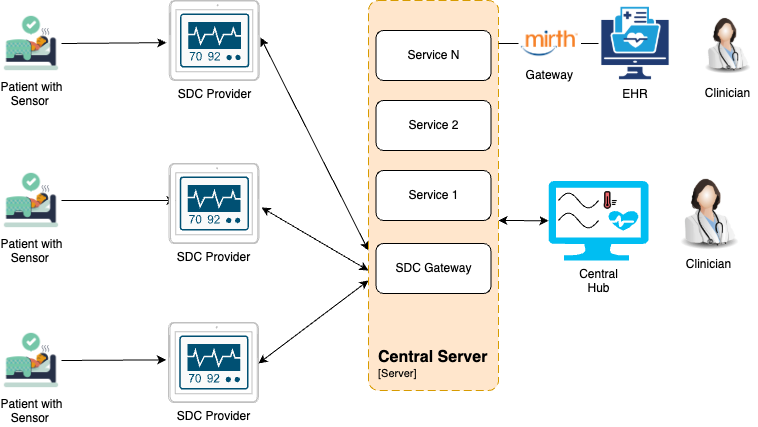

The diagram above was exported from draw.io. Its source (the exported page's mxGraphModel, read from the mxfile embedded in the PNG):
<mxGraphModel dx="1026" dy="684" grid="1" gridSize="10" guides="1" tooltips="1" connect="1" arrows="1" fold="1" page="1" pageScale="1" pageWidth="827" pageHeight="1169" math="0" shadow="0">
  <root>
    <mxCell id="mQtc3sOyb3P-JDi0qIk--0" />
    <mxCell id="mQtc3sOyb3P-JDi0qIk--1" parent="mQtc3sOyb3P-JDi0qIk--0" />
    <mxCell id="mQtc3sOyb3P-JDi0qIk--2" value="Patient with &lt;br&gt;Sensor&amp;nbsp;" style="shape=image;html=1;verticalAlign=top;verticalLabelPosition=bottom;labelBackgroundColor=#ffffff;imageAspect=0;aspect=fixed;image=https://cdn2.iconfinder.com/data/icons/cornavirus-covid-19/64/_bed_rest_sleep_sick_patient_bed_rest-128.png" vertex="1" parent="mQtc3sOyb3P-JDi0qIk--1">
      <mxGeometry x="53" y="330" width="60" height="60" as="geometry" />
    </mxCell>
    <mxCell id="mQtc3sOyb3P-JDi0qIk--3" value="" style="endArrow=classic;html=1;rounded=0;exitX=1;exitY=0.5;exitDx=0;exitDy=0;entryX=0.538;entryY=0.073;entryDx=0;entryDy=0;entryPerimeter=0;" edge="1" parent="mQtc3sOyb3P-JDi0qIk--1" source="mQtc3sOyb3P-JDi0qIk--2" target="mQtc3sOyb3P-JDi0qIk--11">
      <mxGeometry width="50" height="50" relative="1" as="geometry">
        <mxPoint x="140" y="370" as="sourcePoint" />
        <mxPoint x="217.83999999999992" y="362.1569999999999" as="targetPoint" />
      </mxGeometry>
    </mxCell>
    <mxCell id="mQtc3sOyb3P-JDi0qIk--4" value="Clinician" style="image;html=1;image=img/lib/clip_art/people/Doctor_Woman_128x128.png" vertex="1" parent="mQtc3sOyb3P-JDi0qIk--1">
      <mxGeometry x="720" y="330" width="80" height="80" as="geometry" />
    </mxCell>
    <mxCell id="mQtc3sOyb3P-JDi0qIk--5" value="Patient with &lt;br&gt;Sensor&amp;nbsp;" style="shape=image;html=1;verticalAlign=top;verticalLabelPosition=bottom;labelBackgroundColor=#ffffff;imageAspect=0;aspect=fixed;image=https://cdn2.iconfinder.com/data/icons/cornavirus-covid-19/64/_bed_rest_sleep_sick_patient_bed_rest-128.png" vertex="1" parent="mQtc3sOyb3P-JDi0qIk--1">
      <mxGeometry x="53" y="490" width="60" height="60" as="geometry" />
    </mxCell>
    <mxCell id="mQtc3sOyb3P-JDi0qIk--6" value="SDC Provider" style="verticalLabelPosition=bottom;verticalAlign=top;html=1;shadow=0;dashed=0;strokeWidth=1;shape=mxgraph.android.tab2;strokeColor=#c0c0c0;direction=north;" vertex="1" parent="mQtc3sOyb3P-JDi0qIk--1">
      <mxGeometry x="220" y="482" width="90" height="80" as="geometry" />
    </mxCell>
    <mxCell id="mQtc3sOyb3P-JDi0qIk--7" value="" style="endArrow=classic;html=1;rounded=0;exitX=1;exitY=0.5;exitDx=0;exitDy=0;entryX=0.533;entryY=-0.027;entryDx=0;entryDy=0;entryPerimeter=0;" edge="1" parent="mQtc3sOyb3P-JDi0qIk--1" source="mQtc3sOyb3P-JDi0qIk--5" target="mQtc3sOyb3P-JDi0qIk--6">
      <mxGeometry width="50" height="50" relative="1" as="geometry">
        <mxPoint x="140" y="530" as="sourcePoint" />
        <mxPoint x="190" y="480" as="targetPoint" />
      </mxGeometry>
    </mxCell>
    <mxCell id="mQtc3sOyb3P-JDi0qIk--8" value="" style="sketch=0;points=[[0.015,0.015,0],[0.985,0.015,0],[0.985,0.985,0],[0.015,0.985,0],[0.25,0,0],[0.5,0,0],[0.75,0,0],[1,0.25,0],[1,0.5,0],[1,0.75,0],[0.75,1,0],[0.5,1,0],[0.25,1,0],[0,0.75,0],[0,0.5,0],[0,0.25,0]];verticalLabelPosition=bottom;html=1;verticalAlign=top;aspect=fixed;align=center;pointerEvents=1;shape=mxgraph.cisco19.rect;prIcon=monitor;fillColor=#FAFAFA;strokeColor=#005073;" vertex="1" parent="mQtc3sOyb3P-JDi0qIk--1">
      <mxGeometry x="230.8" y="494.97" width="69.2" height="54.06" as="geometry" />
    </mxCell>
    <mxCell id="mQtc3sOyb3P-JDi0qIk--9" value="Patient with &lt;br&gt;Sensor&amp;nbsp;" style="shape=image;html=1;verticalAlign=top;verticalLabelPosition=bottom;labelBackgroundColor=#ffffff;imageAspect=0;aspect=fixed;image=https://cdn2.iconfinder.com/data/icons/cornavirus-covid-19/64/_bed_rest_sleep_sick_patient_bed_rest-128.png" vertex="1" parent="mQtc3sOyb3P-JDi0qIk--1">
      <mxGeometry x="53" y="173" width="60" height="60" as="geometry" />
    </mxCell>
    <mxCell id="mQtc3sOyb3P-JDi0qIk--10" value="" style="endArrow=classic;html=1;rounded=0;exitX=1;exitY=0.5;exitDx=0;exitDy=0;entryX=0.533;entryY=-0.027;entryDx=0;entryDy=0;entryPerimeter=0;" edge="1" parent="mQtc3sOyb3P-JDi0qIk--1" source="mQtc3sOyb3P-JDi0qIk--9">
      <mxGeometry width="50" height="50" relative="1" as="geometry">
        <mxPoint x="140" y="210" as="sourcePoint" />
        <mxPoint x="217.84000000000015" y="202.15699999999993" as="targetPoint" />
      </mxGeometry>
    </mxCell>
    <mxCell id="mQtc3sOyb3P-JDi0qIk--11" value="SDC Provider" style="verticalLabelPosition=bottom;verticalAlign=top;html=1;shadow=0;dashed=0;strokeWidth=1;shape=mxgraph.android.tab2;strokeColor=#c0c0c0;direction=north;" vertex="1" parent="mQtc3sOyb3P-JDi0qIk--1">
      <mxGeometry x="220.4" y="323" width="90" height="80" as="geometry" />
    </mxCell>
    <mxCell id="mQtc3sOyb3P-JDi0qIk--12" value="" style="sketch=0;points=[[0.015,0.015,0],[0.985,0.015,0],[0.985,0.985,0],[0.015,0.985,0],[0.25,0,0],[0.5,0,0],[0.75,0,0],[1,0.25,0],[1,0.5,0],[1,0.75,0],[0.75,1,0],[0.5,1,0],[0.25,1,0],[0,0.75,0],[0,0.5,0],[0,0.25,0]];verticalLabelPosition=bottom;html=1;verticalAlign=top;aspect=fixed;align=center;pointerEvents=1;shape=mxgraph.cisco19.rect;prIcon=monitor;fillColor=#FAFAFA;strokeColor=#005073;" vertex="1" parent="mQtc3sOyb3P-JDi0qIk--1">
      <mxGeometry x="231.20000000000002" y="335.97" width="69.2" height="54.06" as="geometry" />
    </mxCell>
    <mxCell id="mQtc3sOyb3P-JDi0qIk--13" value="SDC Provider" style="verticalLabelPosition=bottom;verticalAlign=top;html=1;shadow=0;dashed=0;strokeWidth=1;shape=mxgraph.android.tab2;strokeColor=#c0c0c0;direction=north;" vertex="1" parent="mQtc3sOyb3P-JDi0qIk--1">
      <mxGeometry x="220.8" y="160" width="90" height="80" as="geometry" />
    </mxCell>
    <mxCell id="mQtc3sOyb3P-JDi0qIk--14" value="" style="sketch=0;points=[[0.015,0.015,0],[0.985,0.015,0],[0.985,0.985,0],[0.015,0.985,0],[0.25,0,0],[0.5,0,0],[0.75,0,0],[1,0.25,0],[1,0.5,0],[1,0.75,0],[0.75,1,0],[0.5,1,0],[0.25,1,0],[0,0.75,0],[0,0.5,0],[0,0.25,0]];verticalLabelPosition=bottom;html=1;verticalAlign=top;aspect=fixed;align=center;pointerEvents=1;shape=mxgraph.cisco19.rect;prIcon=monitor;fillColor=#FAFAFA;strokeColor=#005073;" vertex="1" parent="mQtc3sOyb3P-JDi0qIk--1">
      <mxGeometry x="231.60000000000002" y="172.97000000000003" width="69.2" height="54.06" as="geometry" />
    </mxCell>
    <mxCell id="mQtc3sOyb3P-JDi0qIk--15" value="Central&lt;br&gt;Hub" style="verticalLabelPosition=bottom;html=1;verticalAlign=top;align=center;strokeColor=none;fillColor=#00BEF2;shape=mxgraph.azure.computer;pointerEvents=1;" vertex="1" parent="mQtc3sOyb3P-JDi0qIk--1">
      <mxGeometry x="600" y="340.5" width="100" height="79.5" as="geometry" />
    </mxCell>
    <mxCell id="mQtc3sOyb3P-JDi0qIk--16" value="" style="pointerEvents=1;verticalLabelPosition=bottom;shadow=0;dashed=0;align=center;html=1;verticalAlign=top;shape=mxgraph.electrical.waveforms.sine_wave;" vertex="1" parent="mQtc3sOyb3P-JDi0qIk--1">
      <mxGeometry x="610" y="350" width="40" height="20" as="geometry" />
    </mxCell>
    <mxCell id="mQtc3sOyb3P-JDi0qIk--17" value="" style="pointerEvents=1;verticalLabelPosition=bottom;shadow=0;dashed=0;align=center;html=1;verticalAlign=top;shape=mxgraph.electrical.waveforms.sine_wave;" vertex="1" parent="mQtc3sOyb3P-JDi0qIk--1">
      <mxGeometry x="610" y="370" width="40" height="20" as="geometry" />
    </mxCell>
    <mxCell id="mQtc3sOyb3P-JDi0qIk--18" value="" style="shape=image;html=1;verticalAlign=top;verticalLabelPosition=bottom;labelBackgroundColor=#ffffff;imageAspect=0;aspect=fixed;image=https://cdn1.iconfinder.com/data/icons/covid-19-74/32/temperature_thermometer_covid-19-128.png" vertex="1" parent="mQtc3sOyb3P-JDi0qIk--1">
      <mxGeometry x="650" y="350" width="20" height="20" as="geometry" />
    </mxCell>
    <mxCell id="mQtc3sOyb3P-JDi0qIk--19" value="" style="verticalLabelPosition=bottom;html=1;verticalAlign=top;align=center;strokeColor=none;fillColor=#00BEF2;shape=mxgraph.azure.health_monitoring;" vertex="1" parent="mQtc3sOyb3P-JDi0qIk--1">
      <mxGeometry x="660" y="370.25" width="30" height="20" as="geometry" />
    </mxCell>
    <mxCell id="mQtc3sOyb3P-JDi0qIk--20" value="" style="endArrow=classic;startArrow=classic;html=1;rounded=0;exitX=0.538;exitY=1.013;exitDx=0;exitDy=0;exitPerimeter=0;" edge="1" parent="mQtc3sOyb3P-JDi0qIk--1" source="mQtc3sOyb3P-JDi0qIk--13">
      <mxGeometry width="50" height="50" relative="1" as="geometry">
        <mxPoint x="390" y="370" as="sourcePoint" />
        <mxPoint x="420" y="410" as="targetPoint" />
      </mxGeometry>
    </mxCell>
    <mxCell id="mQtc3sOyb3P-JDi0qIk--21" value="" style="endArrow=classic;startArrow=classic;html=1;rounded=0;exitX=0.45;exitY=1.029;exitDx=0;exitDy=0;exitPerimeter=0;" edge="1" parent="mQtc3sOyb3P-JDi0qIk--1" source="mQtc3sOyb3P-JDi0qIk--11">
      <mxGeometry width="50" height="50" relative="1" as="geometry">
        <mxPoint x="350" y="385" as="sourcePoint" />
        <mxPoint x="420" y="430" as="targetPoint" />
        <Array as="points" />
      </mxGeometry>
    </mxCell>
    <mxCell id="mQtc3sOyb3P-JDi0qIk--22" value="" style="endArrow=classic;startArrow=classic;html=1;rounded=0;exitX=0.488;exitY=1;exitDx=0;exitDy=0;exitPerimeter=0;" edge="1" parent="mQtc3sOyb3P-JDi0qIk--1" source="mQtc3sOyb3P-JDi0qIk--6">
      <mxGeometry width="50" height="50" relative="1" as="geometry">
        <mxPoint x="340" y="520" as="sourcePoint" />
        <mxPoint x="420" y="440" as="targetPoint" />
      </mxGeometry>
    </mxCell>
    <mxCell id="mQtc3sOyb3P-JDi0qIk--23" value="" style="endArrow=classic;startArrow=classic;html=1;rounded=0;entryX=0;entryY=0.5;entryDx=0;entryDy=0;entryPerimeter=0;" edge="1" parent="mQtc3sOyb3P-JDi0qIk--1" target="mQtc3sOyb3P-JDi0qIk--15">
      <mxGeometry width="50" height="50" relative="1" as="geometry">
        <mxPoint x="550" y="380" as="sourcePoint" />
        <mxPoint x="590" y="300" as="targetPoint" />
      </mxGeometry>
    </mxCell>
    <object placeholders="1" c4Name="Central Server" c4Type="ContainerScopeBoundary" c4Application="Server" label="&lt;font style=&quot;font-size: 16px&quot;&gt;&lt;b&gt;&lt;div style=&quot;text-align: left&quot;&gt;%c4Name%&lt;/div&gt;&lt;/b&gt;&lt;/font&gt;&lt;div style=&quot;text-align: left&quot;&gt;[%c4Application%]&lt;/div&gt;" id="mQtc3sOyb3P-JDi0qIk--24">
      <mxCell style="rounded=1;fontSize=11;whiteSpace=wrap;html=1;dashed=1;arcSize=20;fillColor=#ffe6cc;strokeColor=#d79b00;labelBackgroundColor=none;align=left;verticalAlign=bottom;labelBorderColor=none;spacingTop=0;spacing=10;dashPattern=8 4;metaEdit=1;rotatable=0;perimeter=rectanglePerimeter;noLabel=0;labelPadding=0;allowArrows=0;connectable=0;expand=0;recursiveResize=0;editable=1;pointerEvents=0;absoluteArcSize=1;points=[[0.25,0,0],[0.5,0,0],[0.75,0,0],[1,0.25,0],[1,0.5,0],[1,0.75,0],[0.75,1,0],[0.5,1,0],[0.25,1,0],[0,0.75,0],[0,0.5,0],[0,0.25,0]];" vertex="1" parent="mQtc3sOyb3P-JDi0qIk--1">
        <mxGeometry x="420" y="160" width="130" height="390" as="geometry" />
      </mxCell>
    </object>
    <mxCell id="mQtc3sOyb3P-JDi0qIk--25" value="Service N" style="rounded=1;whiteSpace=wrap;html=1;" vertex="1" parent="mQtc3sOyb3P-JDi0qIk--1">
      <mxGeometry x="427.5" y="190" width="115" height="50" as="geometry" />
    </mxCell>
    <mxCell id="mQtc3sOyb3P-JDi0qIk--26" value="Service 2" style="rounded=1;whiteSpace=wrap;html=1;" vertex="1" parent="mQtc3sOyb3P-JDi0qIk--1">
      <mxGeometry x="427.5" y="260" width="115" height="50" as="geometry" />
    </mxCell>
    <mxCell id="mQtc3sOyb3P-JDi0qIk--27" value="Service 1" style="rounded=1;whiteSpace=wrap;html=1;" vertex="1" parent="mQtc3sOyb3P-JDi0qIk--1">
      <mxGeometry x="427.5" y="330" width="115" height="50" as="geometry" />
    </mxCell>
    <mxCell id="mQtc3sOyb3P-JDi0qIk--28" value="SDC Gateway" style="rounded=1;whiteSpace=wrap;html=1;" vertex="1" parent="mQtc3sOyb3P-JDi0qIk--1">
      <mxGeometry x="427.5" y="403" width="115" height="50" as="geometry" />
    </mxCell>
    <mxCell id="l40eIF0zU-WXIrEm41Hf-0" value="EHR" style="shape=image;imageAspect=0;aspect=fixed;verticalLabelPosition=bottom;verticalAlign=top;image=data:image/png,(base64 omitted: 21188 chars);" vertex="1" parent="mQtc3sOyb3P-JDi0qIk--1">
      <mxGeometry x="650" y="166" width="74" height="74" as="geometry" />
    </mxCell>
    <mxCell id="l40eIF0zU-WXIrEm41Hf-1" value="Clinician" style="image;html=1;image=img/lib/clip_art/people/Doctor_Woman_128x128.png" vertex="1" parent="mQtc3sOyb3P-JDi0qIk--1">
      <mxGeometry x="747" y="166" width="63" height="73" as="geometry" />
    </mxCell>
    <mxCell id="KXF0dKW7VBIxyqqosv__-0" value="Gateway" style="shape=image;imageAspect=0;aspect=fixed;verticalLabelPosition=bottom;verticalAlign=top;image=data:image/png,(base64 omitted: 6408 chars);" vertex="1" parent="mQtc3sOyb3P-JDi0qIk--1">
      <mxGeometry x="570" y="185.13" width="62.56" height="35.73" as="geometry" />
    </mxCell>
    <mxCell id="KXF0dKW7VBIxyqqosv__-1" value="" style="endArrow=none;html=1;rounded=0;exitX=0;exitY=0.5;exitDx=0;exitDy=0;" edge="1" parent="mQtc3sOyb3P-JDi0qIk--1" source="KXF0dKW7VBIxyqqosv__-0">
      <mxGeometry width="50" height="50" relative="1" as="geometry">
        <mxPoint x="390" y="380" as="sourcePoint" />
        <mxPoint x="550" y="203" as="targetPoint" />
      </mxGeometry>
    </mxCell>
    <mxCell id="KXF0dKW7VBIxyqqosv__-2" value="" style="endArrow=none;html=1;rounded=0;entryX=0;entryY=0.5;entryDx=0;entryDy=0;exitX=1;exitY=0.5;exitDx=0;exitDy=0;" edge="1" parent="mQtc3sOyb3P-JDi0qIk--1" source="KXF0dKW7VBIxyqqosv__-0" target="l40eIF0zU-WXIrEm41Hf-0">
      <mxGeometry width="50" height="50" relative="1" as="geometry">
        <mxPoint x="390" y="380" as="sourcePoint" />
        <mxPoint x="440" y="330" as="targetPoint" />
      </mxGeometry>
    </mxCell>
  </root>
</mxGraphModel>